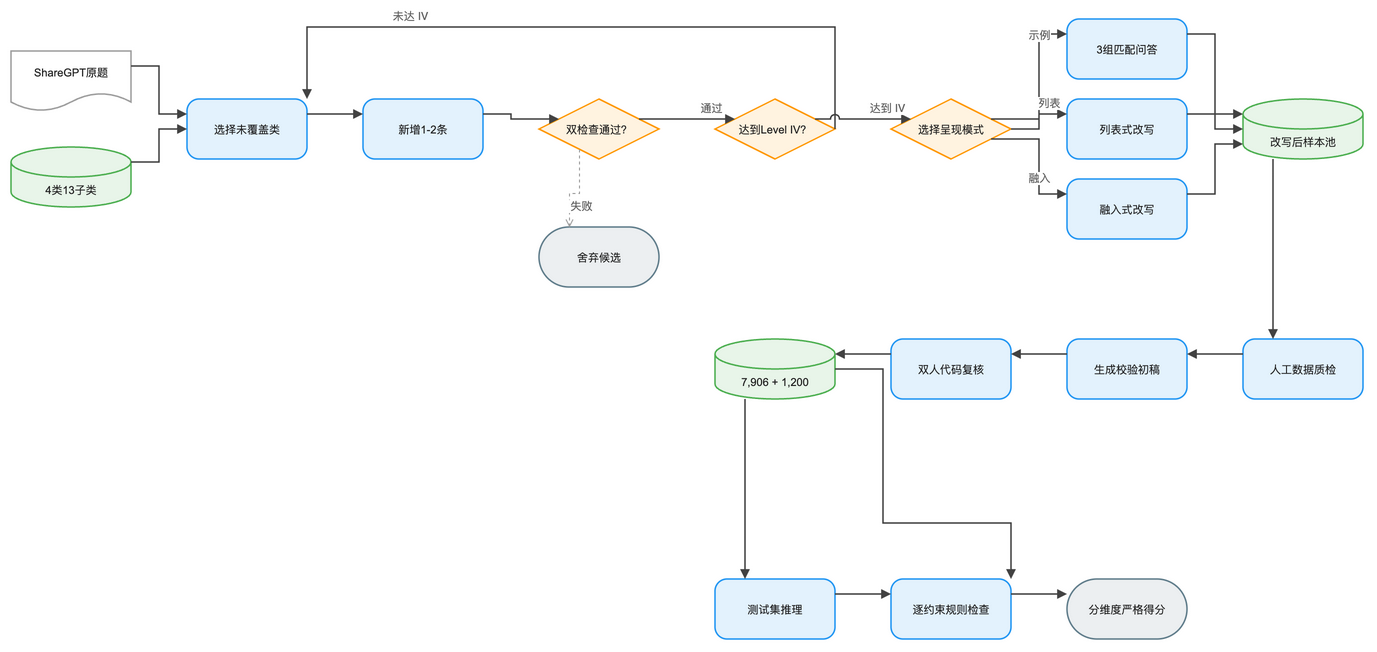

The diagram above was exported from draw.io. Its source (the exported page's mxGraphModel, read from the mxfile embedded in the PNG):
<mxGraphModel dx="1120" dy="720" grid="1" gridSize="8" guides="1" tooltips="1" connect="1" arrows="1" fold="1" page="1" pageScale="1" pageWidth="1408" pageHeight="720" math="0" background="#FFFFFF">
  <root>
    <mxCell id="0" />
    <mxCell id="1" parent="0" />
    <mxCell id="2" value="ShareGPT原题" style="convertToSvg=1;shape=document;boundedLbl=1;html=0;whiteSpace=wrap;fillColor=#FFFFFF;strokeColor=#9E9E9E;strokeWidth=1.5;fontColor=#212121;fontSize=11;fontFamily=Arial, Helvetica, sans-serif;verticalAlign=middle;align=center" vertex="1" parent="1">
      <mxGeometry x="-24" y="48" width="120" height="60" as="geometry" />
    </mxCell>
    <mxCell id="3" value="4类13子类" style="convertToSvg=1;shape=cylinder3;boundedLbl=1;backgroundOutline=1;size=15;html=0;whiteSpace=wrap;fillColor=#E8F5E9;strokeColor=#4CAF50;strokeWidth=1.5;fontColor=#212121;fontSize=11;fontFamily=Arial, Helvetica, sans-serif;verticalAlign=middle;align=center" vertex="1" parent="1">
      <mxGeometry x="-24" y="144" width="120" height="60" as="geometry" />
    </mxCell>
    <mxCell id="4" value="选择未覆盖类" style="convertToSvg=1;rounded=1;arcSize=20;html=0;whiteSpace=wrap;fillColor=#E3F2FD;strokeColor=#2196F3;strokeWidth=1.5;fontColor=#212121;fontSize=11;fontFamily=Arial, Helvetica, sans-serif;verticalAlign=middle;align=center" vertex="1" parent="1">
      <mxGeometry x="152" y="96" width="120" height="60" as="geometry" />
    </mxCell>
    <mxCell id="5" value="新增1-2条" style="convertToSvg=1;rounded=1;arcSize=20;html=0;whiteSpace=wrap;fillColor=#E3F2FD;strokeColor=#2196F3;strokeWidth=1.5;fontColor=#212121;fontSize=11;fontFamily=Arial, Helvetica, sans-serif;verticalAlign=middle;align=center" vertex="1" parent="1">
      <mxGeometry x="328" y="96" width="120" height="60" as="geometry" />
    </mxCell>
    <mxCell id="6" value="双检查通过？" style="convertToSvg=1;rhombus;html=0;whiteSpace=wrap;fillColor=#FFF3E0;strokeColor=#FF9800;strokeWidth=1.5;fontColor=#212121;fontSize=11;fontFamily=Arial, Helvetica, sans-serif;verticalAlign=middle;align=center" vertex="1" parent="1">
      <mxGeometry x="504" y="96" width="120" height="60" as="geometry" />
    </mxCell>
    <mxCell id="7" value="舍弃候选" style="convertToSvg=1;rounded=1;arcSize=50;html=0;whiteSpace=wrap;fillColor=#ECEFF1;strokeColor=#607D8B;strokeWidth=1.5;fontColor=#212121;fontSize=11;fontFamily=Arial, Helvetica, sans-serif;verticalAlign=middle;align=center" vertex="1" parent="1">
      <mxGeometry x="504" y="224" width="120" height="60" as="geometry" />
    </mxCell>
    <mxCell id="8" value="达到Level IV？" style="convertToSvg=1;rhombus;html=0;whiteSpace=wrap;fillColor=#FFF3E0;strokeColor=#FF9800;strokeWidth=1.5;fontColor=#212121;fontSize=11;fontFamily=Arial, Helvetica, sans-serif;verticalAlign=middle;align=center" vertex="1" parent="1">
      <mxGeometry x="680" y="96" width="120" height="60" as="geometry" />
    </mxCell>
    <mxCell id="9" value="选择呈现模式" style="convertToSvg=1;rhombus;html=0;whiteSpace=wrap;fillColor=#FFF3E0;strokeColor=#FF9800;strokeWidth=1.5;fontColor=#212121;fontSize=11;fontFamily=Arial, Helvetica, sans-serif;verticalAlign=middle;align=center" vertex="1" parent="1">
      <mxGeometry x="856" y="96" width="120" height="60" as="geometry" />
    </mxCell>
    <mxCell id="10" value="3组匹配问答" style="convertToSvg=1;rounded=1;arcSize=20;html=0;whiteSpace=wrap;fillColor=#E3F2FD;strokeColor=#2196F3;strokeWidth=1.5;fontColor=#212121;fontSize=11;fontFamily=Arial, Helvetica, sans-serif;verticalAlign=middle;align=center" vertex="1" parent="1">
      <mxGeometry x="1032" y="16" width="120" height="60" as="geometry" />
    </mxCell>
    <mxCell id="11" value="列表式改写" style="convertToSvg=1;rounded=1;arcSize=20;html=0;whiteSpace=wrap;fillColor=#E3F2FD;strokeColor=#2196F3;strokeWidth=1.5;fontColor=#212121;fontSize=11;fontFamily=Arial, Helvetica, sans-serif;verticalAlign=middle;align=center" vertex="1" parent="1">
      <mxGeometry x="1032" y="96" width="120" height="60" as="geometry" />
    </mxCell>
    <mxCell id="12" value="融入式改写" style="convertToSvg=1;rounded=1;arcSize=20;html=0;whiteSpace=wrap;fillColor=#E3F2FD;strokeColor=#2196F3;strokeWidth=1.5;fontColor=#212121;fontSize=11;fontFamily=Arial, Helvetica, sans-serif;verticalAlign=middle;align=center" vertex="1" parent="1">
      <mxGeometry x="1032" y="176" width="120" height="60" as="geometry" />
    </mxCell>
    <mxCell id="13" value="改写后样本池" style="convertToSvg=1;shape=cylinder3;boundedLbl=1;backgroundOutline=1;size=15;html=0;whiteSpace=wrap;fillColor=#E8F5E9;strokeColor=#4CAF50;strokeWidth=1.5;fontColor=#212121;fontSize=11;fontFamily=Arial, Helvetica, sans-serif;verticalAlign=middle;align=center" vertex="1" parent="1">
      <mxGeometry x="1208" y="96" width="120" height="60" as="geometry" />
    </mxCell>
    <mxCell id="14" value="人工数据质检" style="convertToSvg=1;rounded=1;arcSize=20;html=0;whiteSpace=wrap;fillColor=#E3F2FD;strokeColor=#2196F3;strokeWidth=1.5;fontColor=#212121;fontSize=11;fontFamily=Arial, Helvetica, sans-serif;verticalAlign=middle;align=center" vertex="1" parent="1">
      <mxGeometry x="1208" y="336" width="120" height="60" as="geometry" />
    </mxCell>
    <mxCell id="15" value="生成校验初稿" style="convertToSvg=1;rounded=1;arcSize=20;html=0;whiteSpace=wrap;fillColor=#E3F2FD;strokeColor=#2196F3;strokeWidth=1.5;fontColor=#212121;fontSize=11;fontFamily=Arial, Helvetica, sans-serif;verticalAlign=middle;align=center" vertex="1" parent="1">
      <mxGeometry x="1032" y="336" width="120" height="60" as="geometry" />
    </mxCell>
    <mxCell id="16" value="双人代码复核" style="convertToSvg=1;rounded=1;arcSize=20;html=0;whiteSpace=wrap;fillColor=#E3F2FD;strokeColor=#2196F3;strokeWidth=1.5;fontColor=#212121;fontSize=11;fontFamily=Arial, Helvetica, sans-serif;verticalAlign=middle;align=center" vertex="1" parent="1">
      <mxGeometry x="856" y="336" width="120" height="60" as="geometry" />
    </mxCell>
    <mxCell id="17" value="7,906 + 1,200" style="convertToSvg=1;shape=cylinder3;boundedLbl=1;backgroundOutline=1;size=15;html=0;whiteSpace=wrap;fillColor=#E8F5E9;strokeColor=#4CAF50;strokeWidth=1.5;fontColor=#212121;fontSize=11;fontFamily=Arial, Helvetica, sans-serif;verticalAlign=middle;align=center" vertex="1" parent="1">
      <mxGeometry x="680" y="336" width="120" height="60" as="geometry" />
    </mxCell>
    <mxCell id="18" value="测试集推理" style="convertToSvg=1;rounded=1;arcSize=20;html=0;whiteSpace=wrap;fillColor=#E3F2FD;strokeColor=#2196F3;strokeWidth=1.5;fontColor=#212121;fontSize=11;fontFamily=Arial, Helvetica, sans-serif;verticalAlign=middle;align=center" vertex="1" parent="1">
      <mxGeometry x="680" y="576" width="120" height="60" as="geometry" />
    </mxCell>
    <mxCell id="19" value="逐约束规则检查" style="convertToSvg=1;rounded=1;arcSize=20;html=0;whiteSpace=wrap;fillColor=#E3F2FD;strokeColor=#2196F3;strokeWidth=1.5;fontColor=#212121;fontSize=11;fontFamily=Arial, Helvetica, sans-serif;verticalAlign=middle;align=center" vertex="1" parent="1">
      <mxGeometry x="856" y="576" width="120" height="60" as="geometry" />
    </mxCell>
    <mxCell id="20" value="分维度严格得分" style="convertToSvg=1;rounded=1;arcSize=50;html=0;whiteSpace=wrap;fillColor=#ECEFF1;strokeColor=#607D8B;strokeWidth=1.5;fontColor=#212121;fontSize=11;fontFamily=Arial, Helvetica, sans-serif;verticalAlign=middle;align=center" vertex="1" parent="1">
      <mxGeometry x="1032" y="576" width="120" height="60" as="geometry" />
    </mxCell>
    <mxCell id="21" value="" style="convertToSvg=1;edgeStyle=orthogonalEdgeStyle;rounded=0;orthogonalLoop=1;jettySize=auto;html=0;strokeColor=#424242;strokeWidth=1.5;endArrow=block;endFill=1;exitX=1;exitY=0.25;exitDx=0;exitDy=0;entryX=0;entryY=0.25;entryDx=0;entryDy=0;jumpStyle=arc;jumpSize=8" edge="1" parent="1" source="2" target="4">
      <mxGeometry relative="1" as="geometry" />
    </mxCell>
    <mxCell id="22" value="" style="convertToSvg=1;edgeStyle=orthogonalEdgeStyle;rounded=0;orthogonalLoop=1;jettySize=auto;html=0;strokeColor=#424242;strokeWidth=1.5;endArrow=block;endFill=1;exitX=1;exitY=0.25;exitDx=0;exitDy=0;entryX=0;entryY=0.5;entryDx=0;entryDy=0;jumpStyle=arc;jumpSize=8" edge="1" parent="1" source="3" target="4">
      <mxGeometry relative="1" as="geometry" />
    </mxCell>
    <mxCell id="23" value="" style="convertToSvg=1;edgeStyle=orthogonalEdgeStyle;rounded=0;orthogonalLoop=1;jettySize=auto;html=0;strokeColor=#424242;strokeWidth=1.5;endArrow=block;endFill=1;exitX=1;exitY=0.25;exitDx=0;exitDy=0;entryX=0;entryY=0.25;entryDx=0;entryDy=0;jumpStyle=arc;jumpSize=8" edge="1" parent="1" source="4" target="5">
      <mxGeometry relative="1" as="geometry" />
    </mxCell>
    <mxCell id="24" value="" style="convertToSvg=1;edgeStyle=orthogonalEdgeStyle;rounded=0;orthogonalLoop=1;jettySize=auto;html=0;strokeColor=#424242;strokeWidth=1.5;endArrow=block;endFill=1;exitX=1;exitY=0.25;exitDx=0;exitDy=0;entryX=0;entryY=0.25;entryDx=0;entryDy=0;jumpStyle=arc;jumpSize=8" edge="1" parent="1" source="5" target="6">
      <mxGeometry relative="1" as="geometry" />
    </mxCell>
    <mxCell id="25" value="" style="convertToSvg=1;edgeStyle=orthogonalEdgeStyle;rounded=0;orthogonalLoop=1;jettySize=auto;html=0;strokeColor=#9E9E9E;strokeWidth=1;endArrow=open;endFill=0;exitX=0.25;exitY=1;exitDx=0;exitDy=0;entryX=0.25;entryY=0;entryDx=0;entryDy=0;dashed=1;dashPattern=3 3;jumpStyle=arc;jumpSize=8" edge="1" parent="1" source="6" target="7">
      <mxGeometry relative="1" as="geometry" />
    </mxCell>
    <mxCell id="26" value="失败" style="convertToSvg=1;edgeLabel;html=0;align=center;verticalAlign=middle;fontSize=11;fontColor=#616161;" vertex="1" connectable="0" parent="25">
      <mxGeometry x="0.5" relative="1" as="geometry">
        <mxPoint x="12" y="0" as="offset" />
      </mxGeometry>
    </mxCell>
    <mxCell id="27" value="" style="convertToSvg=1;edgeStyle=orthogonalEdgeStyle;rounded=0;orthogonalLoop=1;jettySize=auto;html=0;strokeColor=#424242;strokeWidth=1.5;endArrow=block;endFill=1;exitX=1;exitY=0.25;exitDx=0;exitDy=0;entryX=0;entryY=0.25;entryDx=0;entryDy=0;jumpStyle=arc;jumpSize=8" edge="1" parent="1" source="6" target="8">
      <mxGeometry relative="1" as="geometry" />
    </mxCell>
    <mxCell id="28" value="通过" style="convertToSvg=1;edgeLabel;html=0;align=center;verticalAlign=middle;fontSize=11;fontColor=#616161;" vertex="1" connectable="0" parent="27">
      <mxGeometry x="0.5" relative="1" as="geometry">
        <mxPoint x="0" y="-12" as="offset" />
      </mxGeometry>
    </mxCell>
    <mxCell id="29" value="" style="convertToSvg=1;edgeStyle=orthogonalEdgeStyle;rounded=0;orthogonalLoop=1;jettySize=auto;html=0;strokeColor=#424242;strokeWidth=1.5;endArrow=block;endFill=1;jumpStyle=arc;jumpSize=8" edge="1" parent="1" source="8" target="4">
      <mxGeometry relative="1" as="geometry">
        <Array as="points">
          <mxPoint x="800" y="24" />
          <mxPoint x="272" y="24" />
        </Array>
      </mxGeometry>
    </mxCell>
    <mxCell id="30" value="未达 IV" style="convertToSvg=1;edgeLabel;html=0;align=center;verticalAlign=middle;fontSize=11;fontColor=#616161;" vertex="1" connectable="0" parent="29">
      <mxGeometry x="0.5" relative="1" as="geometry">
        <mxPoint x="0" y="-12" as="offset" />
      </mxGeometry>
    </mxCell>
    <mxCell id="31" value="" style="convertToSvg=1;edgeStyle=orthogonalEdgeStyle;rounded=0;orthogonalLoop=1;jettySize=auto;html=0;strokeColor=#424242;strokeWidth=1.5;endArrow=block;endFill=1;exitX=1;exitY=0.25;exitDx=0;exitDy=0;entryX=0;entryY=0.25;entryDx=0;entryDy=0;jumpStyle=arc;jumpSize=8" edge="1" parent="1" source="8" target="9">
      <mxGeometry relative="1" as="geometry" />
    </mxCell>
    <mxCell id="32" value="达到 IV" style="convertToSvg=1;edgeLabel;html=0;align=center;verticalAlign=middle;fontSize=11;fontColor=#616161;" vertex="1" connectable="0" parent="31">
      <mxGeometry x="0.5" relative="1" as="geometry">
        <mxPoint x="0" y="-12" as="offset" />
      </mxGeometry>
    </mxCell>
    <mxCell id="33" value="" style="convertToSvg=1;edgeStyle=orthogonalEdgeStyle;rounded=0;orthogonalLoop=1;jettySize=auto;html=0;strokeColor=#424242;strokeWidth=1.5;endArrow=block;endFill=1;exitX=1;exitY=0.25;exitDx=0;exitDy=0;entryX=0;entryY=0.25;entryDx=0;entryDy=0;jumpStyle=arc;jumpSize=8" edge="1" parent="1" source="9" target="10">
      <mxGeometry relative="1" as="geometry" />
    </mxCell>
    <mxCell id="34" value="示例" style="convertToSvg=1;edgeLabel;html=0;align=center;verticalAlign=middle;fontSize=11;fontColor=#616161;" vertex="1" connectable="0" parent="33">
      <mxGeometry x="0.5" relative="1" as="geometry">
        <mxPoint x="0" y="-12" as="offset" />
      </mxGeometry>
    </mxCell>
    <mxCell id="35" value="" style="convertToSvg=1;edgeStyle=orthogonalEdgeStyle;rounded=0;orthogonalLoop=1;jettySize=auto;html=0;strokeColor=#424242;strokeWidth=1.5;endArrow=block;endFill=1;exitX=1;exitY=0.5;exitDx=0;exitDy=0;entryX=0;entryY=0.25;entryDx=0;entryDy=0;jumpStyle=arc;jumpSize=8" edge="1" parent="1" source="9" target="11">
      <mxGeometry relative="1" as="geometry" />
    </mxCell>
    <mxCell id="36" value="列表" style="convertToSvg=1;edgeLabel;html=0;align=center;verticalAlign=middle;fontSize=11;fontColor=#616161;" vertex="1" connectable="0" parent="35">
      <mxGeometry x="0.5" relative="1" as="geometry">
        <mxPoint x="0" y="-12" as="offset" />
      </mxGeometry>
    </mxCell>
    <mxCell id="37" value="" style="convertToSvg=1;edgeStyle=orthogonalEdgeStyle;rounded=0;orthogonalLoop=1;jettySize=auto;html=0;strokeColor=#424242;strokeWidth=1.5;endArrow=block;endFill=1;exitX=1;exitY=0.75;exitDx=0;exitDy=0;entryX=0;entryY=0.25;entryDx=0;entryDy=0;jumpStyle=arc;jumpSize=8" edge="1" parent="1" source="9" target="12">
      <mxGeometry relative="1" as="geometry" />
    </mxCell>
    <mxCell id="38" value="融入" style="convertToSvg=1;edgeLabel;html=0;align=center;verticalAlign=middle;fontSize=11;fontColor=#616161;" vertex="1" connectable="0" parent="37">
      <mxGeometry x="0.5" relative="1" as="geometry">
        <mxPoint x="0" y="-12" as="offset" />
      </mxGeometry>
    </mxCell>
    <mxCell id="39" value="" style="convertToSvg=1;edgeStyle=orthogonalEdgeStyle;rounded=0;orthogonalLoop=1;jettySize=auto;html=0;strokeColor=#424242;strokeWidth=1.5;endArrow=block;endFill=1;exitX=1;exitY=0.25;exitDx=0;exitDy=0;entryX=0;entryY=0.25;entryDx=0;entryDy=0;jumpStyle=arc;jumpSize=8" edge="1" parent="1" source="10" target="13">
      <mxGeometry relative="1" as="geometry" />
    </mxCell>
    <mxCell id="40" value="" style="convertToSvg=1;edgeStyle=orthogonalEdgeStyle;rounded=0;orthogonalLoop=1;jettySize=auto;html=0;strokeColor=#424242;strokeWidth=1.5;endArrow=block;endFill=1;exitX=1;exitY=0.25;exitDx=0;exitDy=0;entryX=0;entryY=0.5;entryDx=0;entryDy=0;jumpStyle=arc;jumpSize=8" edge="1" parent="1" source="11" target="13">
      <mxGeometry relative="1" as="geometry" />
    </mxCell>
    <mxCell id="41" value="" style="convertToSvg=1;edgeStyle=orthogonalEdgeStyle;rounded=0;orthogonalLoop=1;jettySize=auto;html=0;strokeColor=#424242;strokeWidth=1.5;endArrow=block;endFill=1;exitX=1;exitY=0.25;exitDx=0;exitDy=0;entryX=0;entryY=0.75;entryDx=0;entryDy=0;jumpStyle=arc;jumpSize=8" edge="1" parent="1" source="12" target="13">
      <mxGeometry relative="1" as="geometry" />
    </mxCell>
    <mxCell id="42" value="" style="convertToSvg=1;edgeStyle=orthogonalEdgeStyle;rounded=0;orthogonalLoop=1;jettySize=auto;html=0;strokeColor=#424242;strokeWidth=1.5;endArrow=block;endFill=1;exitX=0.25;exitY=1;exitDx=0;exitDy=0;entryX=0.25;entryY=0;entryDx=0;entryDy=0;jumpStyle=arc;jumpSize=8" edge="1" parent="1" source="13" target="14">
      <mxGeometry relative="1" as="geometry" />
    </mxCell>
    <mxCell id="43" value="" style="convertToSvg=1;edgeStyle=orthogonalEdgeStyle;rounded=0;orthogonalLoop=1;jettySize=auto;html=0;strokeColor=#424242;strokeWidth=1.5;endArrow=block;endFill=1;exitX=0;exitY=0.25;exitDx=0;exitDy=0;entryX=1;entryY=0.25;entryDx=0;entryDy=0;jumpStyle=arc;jumpSize=8" edge="1" parent="1" source="14" target="15">
      <mxGeometry relative="1" as="geometry" />
    </mxCell>
    <mxCell id="44" value="" style="convertToSvg=1;edgeStyle=orthogonalEdgeStyle;rounded=0;orthogonalLoop=1;jettySize=auto;html=0;strokeColor=#424242;strokeWidth=1.5;endArrow=block;endFill=1;exitX=0;exitY=0.25;exitDx=0;exitDy=0;entryX=1;entryY=0.25;entryDx=0;entryDy=0;jumpStyle=arc;jumpSize=8" edge="1" parent="1" source="15" target="16">
      <mxGeometry relative="1" as="geometry" />
    </mxCell>
    <mxCell id="45" value="" style="convertToSvg=1;edgeStyle=orthogonalEdgeStyle;rounded=0;orthogonalLoop=1;jettySize=auto;html=0;strokeColor=#424242;strokeWidth=1.5;endArrow=block;endFill=1;exitX=0;exitY=0.25;exitDx=0;exitDy=0;entryX=1;entryY=0.25;entryDx=0;entryDy=0;jumpStyle=arc;jumpSize=8" edge="1" parent="1" source="16" target="17">
      <mxGeometry relative="1" as="geometry" />
    </mxCell>
    <mxCell id="46" value="" style="convertToSvg=1;edgeStyle=orthogonalEdgeStyle;rounded=0;orthogonalLoop=1;jettySize=auto;html=0;strokeColor=#424242;strokeWidth=1.5;endArrow=block;endFill=1;exitX=0.25;exitY=1;exitDx=0;exitDy=0;entryX=0.25;entryY=0;entryDx=0;entryDy=0;jumpStyle=arc;jumpSize=8" edge="1" parent="1" source="17" target="18">
      <mxGeometry relative="1" as="geometry" />
    </mxCell>
    <mxCell id="47" value="" style="convertToSvg=1;edgeStyle=orthogonalEdgeStyle;rounded=0;orthogonalLoop=1;jettySize=auto;html=0;strokeColor=#424242;strokeWidth=1.5;endArrow=block;endFill=1;exitX=1;exitY=0.25;exitDx=0;exitDy=0;entryX=0;entryY=0.25;entryDx=0;entryDy=0;jumpStyle=arc;jumpSize=8" edge="1" parent="1" source="18" target="19">
      <mxGeometry relative="1" as="geometry" />
    </mxCell>
    <mxCell id="48" value="" style="convertToSvg=1;edgeStyle=orthogonalEdgeStyle;rounded=0;orthogonalLoop=1;jettySize=auto;html=0;strokeColor=#424242;strokeWidth=1.5;endArrow=block;endFill=1;jumpStyle=arc;jumpSize=8" edge="1" parent="1" source="17" target="19">
      <mxGeometry relative="1" as="geometry">
        <Array as="points">
          <mxPoint x="848" y="520" />
          <mxPoint x="976" y="520" />
        </Array>
      </mxGeometry>
    </mxCell>
    <mxCell id="49" value="" style="convertToSvg=1;edgeStyle=orthogonalEdgeStyle;rounded=0;orthogonalLoop=1;jettySize=auto;html=0;strokeColor=#424242;strokeWidth=1.5;endArrow=block;endFill=1;exitX=1;exitY=0.25;exitDx=0;exitDy=0;entryX=0;entryY=0.25;entryDx=0;entryDy=0;jumpStyle=arc;jumpSize=8" edge="1" parent="1" source="19" target="20">
      <mxGeometry relative="1" as="geometry" />
    </mxCell>
  </root>
</mxGraphModel>